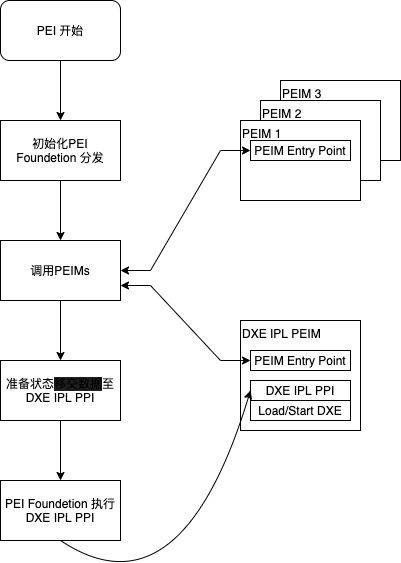

The diagram above was exported from draw.io. Its source (the exported page's mxGraphModel, read from the mxfile embedded in the PNG):
<mxGraphModel dx="491" dy="680" grid="1" gridSize="10" guides="1" tooltips="1" connect="1" arrows="1" fold="1" page="1" pageScale="1" pageWidth="827" pageHeight="1169" math="0" shadow="0">
  <root>
    <mxCell id="0" />
    <mxCell id="1" parent="0" />
    <mxCell id="3" value="PEI 开始" style="rounded=1;whiteSpace=wrap;html=1;fillColor=none;" parent="1" vertex="1">
      <mxGeometry x="40" y="40" width="120" height="60" as="geometry" />
    </mxCell>
    <mxCell id="4" value="初始化PEI Foundetion 分发" style="rounded=0;whiteSpace=wrap;html=1;fillColor=none;" parent="1" vertex="1">
      <mxGeometry x="40" y="160" width="120" height="60" as="geometry" />
    </mxCell>
    <mxCell id="5" value="调用PEIMs" style="rounded=0;whiteSpace=wrap;html=1;fillColor=none;" parent="1" vertex="1">
      <mxGeometry x="40" y="280" width="120" height="60" as="geometry" />
    </mxCell>
    <mxCell id="6" value="准备状态&lt;span style=&quot;background-color: rgb(30, 30, 30); font-family: menlo, monaco, &amp;quot;courier new&amp;quot;, monospace;&quot;&gt;移交数据&lt;/span&gt;&lt;span&gt;至&lt;/span&gt;&lt;br&gt;DXE IPL PPI" style="rounded=0;whiteSpace=wrap;html=1;fillColor=none;" parent="1" vertex="1">
      <mxGeometry x="40" y="400" width="120" height="60" as="geometry" />
    </mxCell>
    <mxCell id="7" value="&lt;span&gt;PEI Foundetion 执行&lt;br&gt;&lt;/span&gt;DXE IPL PPI&lt;span&gt;&lt;br&gt;&lt;/span&gt;" style="rounded=0;whiteSpace=wrap;html=1;fillColor=none;" parent="1" vertex="1">
      <mxGeometry x="40" y="520" width="120" height="60" as="geometry" />
    </mxCell>
    <mxCell id="8" value="&lt;div style=&quot;&quot;&gt;&lt;span&gt;PEIM 3&lt;/span&gt;&lt;/div&gt;" style="rounded=0;whiteSpace=wrap;html=1;verticalAlign=top;align=left;" parent="1" vertex="1">
      <mxGeometry x="320" y="120" width="120" height="80" as="geometry" />
    </mxCell>
    <mxCell id="9" value="PEIM 2" style="rounded=0;whiteSpace=wrap;html=1;align=left;verticalAlign=top;" parent="1" vertex="1">
      <mxGeometry x="300" y="140" width="120" height="80" as="geometry" />
    </mxCell>
    <mxCell id="10" value="PEIM 1" style="rounded=0;whiteSpace=wrap;labelPosition=center;verticalLabelPosition=middle;align=left;verticalAlign=top;html=1;" parent="1" vertex="1">
      <mxGeometry x="280" y="160" width="120" height="80" as="geometry" />
    </mxCell>
    <mxCell id="11" value="DXE IPL PEIM" style="rounded=0;whiteSpace=wrap;html=1;fillColor=none;verticalAlign=top;align=left;" parent="1" vertex="1">
      <mxGeometry x="280" y="360" width="120" height="110" as="geometry" />
    </mxCell>
    <mxCell id="12" value="PEIM Entry Point" style="rounded=0;whiteSpace=wrap;html=1;fillColor=none;" parent="1" vertex="1">
      <mxGeometry x="290" y="180" width="100" height="20" as="geometry" />
    </mxCell>
    <mxCell id="13" style="edgeStyle=entityRelationEdgeStyle;rounded=0;orthogonalLoop=1;jettySize=auto;html=1;exitX=1;exitY=0.5;exitDx=0;exitDy=0;entryX=0;entryY=0.5;entryDx=0;entryDy=0;startArrow=classic;startFill=1;endArrow=classic;endFill=1;" parent="1" source="5" target="12" edge="1">
      <mxGeometry relative="1" as="geometry" />
    </mxCell>
    <mxCell id="14" value="PEIM Entry Point" style="rounded=0;whiteSpace=wrap;html=1;fillColor=none;" parent="1" vertex="1">
      <mxGeometry x="290" y="390" width="100" height="20" as="geometry" />
    </mxCell>
    <mxCell id="15" value="DXE IPL PPI" style="rounded=0;whiteSpace=wrap;html=1;fillColor=none;" parent="1" vertex="1">
      <mxGeometry x="290" y="420" width="100" height="20" as="geometry" />
    </mxCell>
    <mxCell id="16" value="Load/Start DXE" style="rounded=0;whiteSpace=wrap;html=1;fillColor=none;" parent="1" vertex="1">
      <mxGeometry x="290" y="440" width="100" height="20" as="geometry" />
    </mxCell>
    <mxCell id="17" style="edgeStyle=entityRelationEdgeStyle;rounded=0;orthogonalLoop=1;jettySize=auto;html=1;exitX=1;exitY=0.75;exitDx=0;exitDy=0;entryX=0;entryY=0.5;entryDx=0;entryDy=0;startArrow=classic;startFill=1;endArrow=classic;endFill=1;" parent="1" source="5" target="14" edge="1">
      <mxGeometry relative="1" as="geometry">
        <mxPoint x="170" y="320" as="sourcePoint" />
        <mxPoint x="300" y="200" as="targetPoint" />
      </mxGeometry>
    </mxCell>
    <mxCell id="20" value="" style="endArrow=classic;html=1;entryX=0.5;entryY=0;entryDx=0;entryDy=0;exitX=0.5;exitY=1;exitDx=0;exitDy=0;" parent="1" source="3" target="4" edge="1">
      <mxGeometry width="50" height="50" relative="1" as="geometry">
        <mxPoint x="150" y="360" as="sourcePoint" />
        <mxPoint x="200" y="310" as="targetPoint" />
      </mxGeometry>
    </mxCell>
    <mxCell id="21" value="" style="endArrow=classic;html=1;entryX=0.5;entryY=0;entryDx=0;entryDy=0;exitX=0.5;exitY=1;exitDx=0;exitDy=0;" parent="1" source="4" target="5" edge="1">
      <mxGeometry width="50" height="50" relative="1" as="geometry">
        <mxPoint x="110" y="110" as="sourcePoint" />
        <mxPoint x="110" y="170" as="targetPoint" />
      </mxGeometry>
    </mxCell>
    <mxCell id="22" value="" style="endArrow=classic;html=1;entryX=0.5;entryY=0;entryDx=0;entryDy=0;exitX=0.5;exitY=1;exitDx=0;exitDy=0;" parent="1" source="5" target="6" edge="1">
      <mxGeometry width="50" height="50" relative="1" as="geometry">
        <mxPoint x="99.5" y="340" as="sourcePoint" />
        <mxPoint x="99.5" y="400" as="targetPoint" />
      </mxGeometry>
    </mxCell>
    <mxCell id="23" value="" style="endArrow=classic;html=1;entryX=0.5;entryY=0;entryDx=0;entryDy=0;exitX=0.5;exitY=1;exitDx=0;exitDy=0;" parent="1" source="6" target="7" edge="1">
      <mxGeometry width="50" height="50" relative="1" as="geometry">
        <mxPoint x="110" y="350" as="sourcePoint" />
        <mxPoint x="110" y="410" as="targetPoint" />
      </mxGeometry>
    </mxCell>
    <mxCell id="24" value="" style="curved=1;endArrow=classic;html=1;entryX=0;entryY=0.5;entryDx=0;entryDy=0;exitX=0.5;exitY=1;exitDx=0;exitDy=0;" parent="1" source="7" target="15" edge="1">
      <mxGeometry width="50" height="50" relative="1" as="geometry">
        <mxPoint x="150" y="350" as="sourcePoint" />
        <mxPoint x="200" y="300" as="targetPoint" />
        <Array as="points">
          <mxPoint x="220" y="660" />
        </Array>
      </mxGeometry>
    </mxCell>
  </root>
</mxGraphModel>